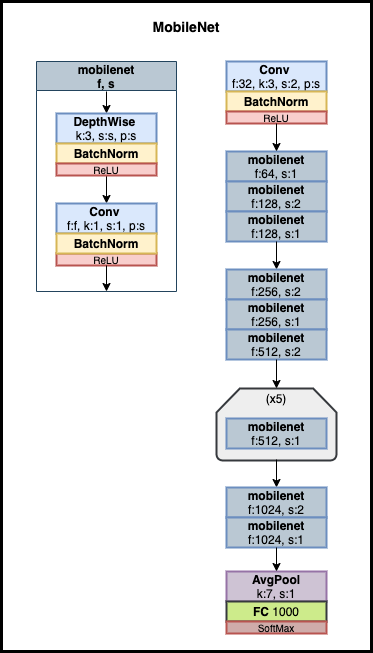

The diagram above was exported from draw.io. Its source (the exported page's mxGraphModel, read from the mxfile embedded in the PNG):
<mxGraphModel dx="703" dy="504" grid="1" gridSize="10" guides="1" tooltips="1" connect="1" arrows="1" fold="1" page="1" pageScale="1" pageWidth="827" pageHeight="1169" math="0" shadow="0">
  <root>
    <mxCell id="LC4xU6w_JNDIaCjmdK4z-0" />
    <mxCell id="LC4xU6w_JNDIaCjmdK4z-1" parent="LC4xU6w_JNDIaCjmdK4z-0" />
    <mxCell id="pacAahkwbjV5s6k8G7a0-0" value="&lt;span style=&quot;font-size: 14px&quot;&gt;&lt;b&gt;MobileNet&lt;/b&gt;&lt;/span&gt;" style="text;html=1;strokeColor=none;fillColor=none;align=center;verticalAlign=middle;whiteSpace=wrap;rounded=0;" parent="LC4xU6w_JNDIaCjmdK4z-1" vertex="1">
      <mxGeometry x="190" y="40" width="100" height="30" as="geometry" />
    </mxCell>
    <mxCell id="pRaf5JZLQMBK4QGjikRV-1" value="" style="group" parent="LC4xU6w_JNDIaCjmdK4z-1" vertex="1" connectable="0">
      <mxGeometry x="90" y="90" width="335" height="590" as="geometry" />
    </mxCell>
    <mxCell id="pRaf5JZLQMBK4QGjikRV-0" value="" style="rounded=0;whiteSpace=wrap;html=1;strokeWidth=3;fillColor=none;" parent="pRaf5JZLQMBK4QGjikRV-1" vertex="1">
      <mxGeometry x="-35" y="-60" width="370" height="650" as="geometry" />
    </mxCell>
    <mxCell id="LFFEaaakCGgVars7OpB3-1" value="mobilenet&#10;f, s" style="swimlane;startSize=29;fillColor=#bac8d3;strokeColor=#23445d;" parent="pRaf5JZLQMBK4QGjikRV-1" vertex="1">
      <mxGeometry width="140" height="230" as="geometry">
        <mxRectangle x="130" y="454" width="110" height="23" as="alternateBounds" />
      </mxGeometry>
    </mxCell>
    <mxCell id="1-0jTofMadQflptunC6y-1" style="edgeStyle=orthogonalEdgeStyle;rounded=0;orthogonalLoop=1;jettySize=auto;html=1;exitX=0.5;exitY=1;exitDx=0;exitDy=0;exitPerimeter=0;entryX=0.5;entryY=0;entryDx=0;entryDy=0;" parent="LFFEaaakCGgVars7OpB3-1" target="1-0jTofMadQflptunC6y-0" edge="1">
      <mxGeometry relative="1" as="geometry">
        <mxPoint x="70" y="30" as="sourcePoint" />
      </mxGeometry>
    </mxCell>
    <mxCell id="1-0jTofMadQflptunC6y-0" value="&lt;b&gt;DepthWise&lt;/b&gt;&amp;nbsp;&lt;br&gt;k:3, s:s, p:s" style="rounded=0;whiteSpace=wrap;html=1;fillColor=#dae8fc;strokeColor=#6c8ebf;gradientColor=none;strokeWidth=2;" parent="LFFEaaakCGgVars7OpB3-1" vertex="1">
      <mxGeometry x="20.00000000000003" y="52" width="100" height="30" as="geometry" />
    </mxCell>
    <mxCell id="et56BeyDwoFODXElBUkK-0" value="&lt;b&gt;&lt;font style=&quot;font-size: 12px&quot;&gt;BatchNorm&lt;/font&gt;&lt;/b&gt;" style="rounded=0;whiteSpace=wrap;html=1;fillColor=#fff2cc;strokeColor=#d6b656;strokeWidth=2;" parent="LFFEaaakCGgVars7OpB3-1" vertex="1">
      <mxGeometry x="20" y="82" width="100" height="20" as="geometry" />
    </mxCell>
    <mxCell id="oDkB9UgMobUbJ0ckWESy-1" style="edgeStyle=orthogonalEdgeStyle;rounded=0;orthogonalLoop=1;jettySize=auto;html=1;exitX=0.5;exitY=1;exitDx=0;exitDy=0;entryX=0.5;entryY=0;entryDx=0;entryDy=0;" parent="LFFEaaakCGgVars7OpB3-1" source="WAY5cWAzC8W3K20wyUkP-0" target="WAY5cWAzC8W3K20wyUkP-1" edge="1">
      <mxGeometry relative="1" as="geometry" />
    </mxCell>
    <mxCell id="WAY5cWAzC8W3K20wyUkP-0" value="&lt;font style=&quot;font-size: 10px&quot;&gt;ReLU&lt;/font&gt;" style="rounded=0;whiteSpace=wrap;html=1;strokeWidth=2;fillColor=#f8cecc;strokeColor=#b85450;" parent="LFFEaaakCGgVars7OpB3-1" vertex="1">
      <mxGeometry x="20" y="102" width="100" height="12" as="geometry" />
    </mxCell>
    <mxCell id="WAY5cWAzC8W3K20wyUkP-1" value="&lt;b&gt;Conv&lt;/b&gt;&amp;nbsp;&lt;br&gt;f:f, k:1, s:1, p:s" style="rounded=0;whiteSpace=wrap;html=1;fillColor=#dae8fc;strokeColor=#6c8ebf;gradientColor=none;strokeWidth=2;" parent="LFFEaaakCGgVars7OpB3-1" vertex="1">
      <mxGeometry x="20.00000000000003" y="142" width="100" height="30" as="geometry" />
    </mxCell>
    <mxCell id="WAY5cWAzC8W3K20wyUkP-2" value="&lt;font style=&quot;font-size: 10px&quot;&gt;ReLU&lt;/font&gt;" style="rounded=0;whiteSpace=wrap;html=1;strokeWidth=2;fillColor=#f8cecc;strokeColor=#b85450;" parent="LFFEaaakCGgVars7OpB3-1" vertex="1">
      <mxGeometry x="20.00000000000003" y="192" width="100" height="12" as="geometry" />
    </mxCell>
    <mxCell id="oDkB9UgMobUbJ0ckWESy-0" value="&lt;b&gt;&lt;font style=&quot;font-size: 12px&quot;&gt;BatchNorm&lt;/font&gt;&lt;/b&gt;" style="rounded=0;whiteSpace=wrap;html=1;fillColor=#fff2cc;strokeColor=#d6b656;strokeWidth=2;" parent="LFFEaaakCGgVars7OpB3-1" vertex="1">
      <mxGeometry x="20" y="172" width="100" height="20" as="geometry" />
    </mxCell>
    <mxCell id="O9skN2RE50hLZu2VoWwO-1" style="edgeStyle=orthogonalEdgeStyle;rounded=0;orthogonalLoop=1;jettySize=auto;html=1;exitX=0.5;exitY=1;exitDx=0;exitDy=0;" parent="pRaf5JZLQMBK4QGjikRV-1" source="WAY5cWAzC8W3K20wyUkP-2" edge="1">
      <mxGeometry relative="1" as="geometry">
        <mxPoint x="70" y="230" as="targetPoint" />
      </mxGeometry>
    </mxCell>
    <mxCell id="O9skN2RE50hLZu2VoWwO-12" value="&lt;b&gt;Conv&lt;/b&gt;&amp;nbsp;&lt;br&gt;f:32, k:3, s:2, p:s" style="rounded=0;whiteSpace=wrap;html=1;fillColor=#dae8fc;strokeColor=#6c8ebf;gradientColor=none;strokeWidth=2;" parent="pRaf5JZLQMBK4QGjikRV-1" vertex="1">
      <mxGeometry x="190" width="100" height="30" as="geometry" />
    </mxCell>
    <mxCell id="Dbahq-YZUdnLYqFh1ApZ-0" value="&lt;b&gt;&lt;font style=&quot;font-size: 12px&quot;&gt;BatchNorm&lt;/font&gt;&lt;/b&gt;" style="rounded=0;whiteSpace=wrap;html=1;fillColor=#fff2cc;strokeColor=#d6b656;strokeWidth=2;" parent="pRaf5JZLQMBK4QGjikRV-1" vertex="1">
      <mxGeometry x="190" y="30" width="100" height="20" as="geometry" />
    </mxCell>
    <mxCell id="d8lV2Q6Cvavvx-oEbWVx-1" value="&lt;font style=&quot;font-size: 10px&quot;&gt;ReLU&lt;/font&gt;" style="rounded=0;whiteSpace=wrap;html=1;strokeWidth=2;fillColor=#f8cecc;strokeColor=#b85450;" parent="pRaf5JZLQMBK4QGjikRV-1" vertex="1">
      <mxGeometry x="190" y="50" width="100" height="12" as="geometry" />
    </mxCell>
    <mxCell id="d8lV2Q6Cvavvx-oEbWVx-2" value="&lt;b&gt;mobilenet&lt;/b&gt;&lt;br&gt;f:64, s:1" style="rounded=0;whiteSpace=wrap;html=1;fillColor=#BAC8D3;strokeColor=#6c8ebf;gradientColor=none;strokeWidth=2;" parent="pRaf5JZLQMBK4QGjikRV-1" vertex="1">
      <mxGeometry x="190" y="90" width="100" height="30" as="geometry" />
    </mxCell>
    <mxCell id="5A9Sr-IoDn67eIADl0zz-0" style="edgeStyle=orthogonalEdgeStyle;rounded=0;orthogonalLoop=1;jettySize=auto;html=1;exitX=0.5;exitY=1;exitDx=0;exitDy=0;entryX=0.5;entryY=0;entryDx=0;entryDy=0;" parent="pRaf5JZLQMBK4QGjikRV-1" source="d8lV2Q6Cvavvx-oEbWVx-1" target="d8lV2Q6Cvavvx-oEbWVx-2" edge="1">
      <mxGeometry relative="1" as="geometry" />
    </mxCell>
    <mxCell id="5A9Sr-IoDn67eIADl0zz-1" value="&lt;b&gt;mobilenet&lt;/b&gt;&lt;br&gt;f:128, s:2" style="rounded=0;whiteSpace=wrap;html=1;fillColor=#BAC8D3;strokeColor=#6c8ebf;gradientColor=none;strokeWidth=2;" parent="pRaf5JZLQMBK4QGjikRV-1" vertex="1">
      <mxGeometry x="190" y="120" width="100" height="30" as="geometry" />
    </mxCell>
    <mxCell id="5A9Sr-IoDn67eIADl0zz-2" value="&lt;b&gt;mobilenet&lt;/b&gt;&lt;br&gt;f:128, s:1" style="rounded=0;whiteSpace=wrap;html=1;fillColor=#BAC8D3;strokeColor=#6c8ebf;gradientColor=none;strokeWidth=2;" parent="pRaf5JZLQMBK4QGjikRV-1" vertex="1">
      <mxGeometry x="190" y="150" width="100" height="30" as="geometry" />
    </mxCell>
    <mxCell id="zdwkpiSAAEGrGRdb-86Y-0" style="edgeStyle=orthogonalEdgeStyle;rounded=0;orthogonalLoop=1;jettySize=auto;html=1;exitX=0.5;exitY=1;exitDx=0;exitDy=0;entryX=0.5;entryY=0;entryDx=0;entryDy=0;" parent="pRaf5JZLQMBK4QGjikRV-1" target="zdwkpiSAAEGrGRdb-86Y-1" edge="1">
      <mxGeometry relative="1" as="geometry">
        <mxPoint x="240" y="180" as="sourcePoint" />
      </mxGeometry>
    </mxCell>
    <mxCell id="zdwkpiSAAEGrGRdb-86Y-1" value="&lt;b&gt;mobilenet&lt;/b&gt;&lt;br&gt;f:256, s:2" style="rounded=0;whiteSpace=wrap;html=1;fillColor=#BAC8D3;strokeColor=#6c8ebf;gradientColor=none;strokeWidth=2;" parent="pRaf5JZLQMBK4QGjikRV-1" vertex="1">
      <mxGeometry x="190" y="208" width="100" height="30" as="geometry" />
    </mxCell>
    <mxCell id="zdwkpiSAAEGrGRdb-86Y-2" value="&lt;b&gt;mobilenet&lt;/b&gt;&lt;br&gt;f:256, s:1" style="rounded=0;whiteSpace=wrap;html=1;fillColor=#BAC8D3;strokeColor=#6c8ebf;gradientColor=none;strokeWidth=2;" parent="pRaf5JZLQMBK4QGjikRV-1" vertex="1">
      <mxGeometry x="190" y="238" width="100" height="30" as="geometry" />
    </mxCell>
    <mxCell id="zdwkpiSAAEGrGRdb-86Y-3" value="&lt;b&gt;mobilenet&lt;/b&gt;&lt;br&gt;f:512, s:2" style="rounded=0;whiteSpace=wrap;html=1;fillColor=#BAC8D3;strokeColor=#6c8ebf;gradientColor=none;strokeWidth=2;" parent="pRaf5JZLQMBK4QGjikRV-1" vertex="1">
      <mxGeometry x="190" y="268" width="100" height="30" as="geometry" />
    </mxCell>
    <mxCell id="zdwkpiSAAEGrGRdb-86Y-6" value="" style="strokeWidth=2;html=1;shape=mxgraph.flowchart.loop_limit;whiteSpace=wrap;fillColor=#eeeeee;strokeColor=#36393d;" parent="pRaf5JZLQMBK4QGjikRV-1" vertex="1">
      <mxGeometry x="180" y="327" width="120" height="72" as="geometry" />
    </mxCell>
    <mxCell id="zdwkpiSAAEGrGRdb-86Y-7" value="(x5)" style="text;html=1;strokeColor=none;fillColor=none;align=center;verticalAlign=middle;whiteSpace=wrap;rounded=0;" parent="pRaf5JZLQMBK4QGjikRV-1" vertex="1">
      <mxGeometry x="210" y="327" width="60" height="20" as="geometry" />
    </mxCell>
    <mxCell id="zdwkpiSAAEGrGRdb-86Y-9" style="edgeStyle=orthogonalEdgeStyle;rounded=0;orthogonalLoop=1;jettySize=auto;html=1;exitX=0.5;exitY=1;exitDx=0;exitDy=0;entryX=0.5;entryY=0;entryDx=0;entryDy=0;" parent="pRaf5JZLQMBK4QGjikRV-1" source="zdwkpiSAAEGrGRdb-86Y-3" target="zdwkpiSAAEGrGRdb-86Y-7" edge="1">
      <mxGeometry relative="1" as="geometry" />
    </mxCell>
    <mxCell id="zdwkpiSAAEGrGRdb-86Y-8" value="&lt;b&gt;mobilenet&lt;/b&gt;&lt;br&gt;f:512, s:1" style="rounded=0;whiteSpace=wrap;html=1;fillColor=#BAC8D3;strokeColor=#6c8ebf;gradientColor=none;strokeWidth=2;" parent="pRaf5JZLQMBK4QGjikRV-1" vertex="1">
      <mxGeometry x="190" y="357" width="100" height="30" as="geometry" />
    </mxCell>
    <mxCell id="zdwkpiSAAEGrGRdb-86Y-10" style="edgeStyle=orthogonalEdgeStyle;rounded=0;orthogonalLoop=1;jettySize=auto;html=1;exitX=0.5;exitY=1;exitDx=0;exitDy=0;entryX=0.5;entryY=0;entryDx=0;entryDy=0;" parent="pRaf5JZLQMBK4QGjikRV-1" target="zdwkpiSAAEGrGRdb-86Y-11" edge="1">
      <mxGeometry relative="1" as="geometry">
        <mxPoint x="240" y="398" as="sourcePoint" />
      </mxGeometry>
    </mxCell>
    <mxCell id="zdwkpiSAAEGrGRdb-86Y-11" value="&lt;b&gt;mobilenet&lt;/b&gt;&lt;br&gt;f:1024, s:2" style="rounded=0;whiteSpace=wrap;html=1;fillColor=#BAC8D3;strokeColor=#6c8ebf;gradientColor=none;strokeWidth=2;" parent="pRaf5JZLQMBK4QGjikRV-1" vertex="1">
      <mxGeometry x="190" y="426" width="100" height="30" as="geometry" />
    </mxCell>
    <mxCell id="zdwkpiSAAEGrGRdb-86Y-12" value="&lt;b&gt;mobilenet&lt;/b&gt;&lt;br&gt;f:1024, s:1" style="rounded=0;whiteSpace=wrap;html=1;fillColor=#BAC8D3;strokeColor=#6c8ebf;gradientColor=none;strokeWidth=2;" parent="pRaf5JZLQMBK4QGjikRV-1" vertex="1">
      <mxGeometry x="190" y="456" width="100" height="30" as="geometry" />
    </mxCell>
    <mxCell id="UuFOJHnNRzmQvjwQxr5h-0" value="&lt;span&gt;&lt;b&gt;AvgPool&lt;br&gt;&lt;/b&gt;k:7, s:1&lt;br&gt;&lt;/span&gt;" style="rounded=0;whiteSpace=wrap;html=1;fillColor=#CEC3D4;strokeColor=#9673a6;strokeWidth=2;" parent="pRaf5JZLQMBK4QGjikRV-1" vertex="1">
      <mxGeometry x="190" y="510" width="100" height="30" as="geometry" />
    </mxCell>
    <mxCell id="UuFOJHnNRzmQvjwQxr5h-1" style="edgeStyle=orthogonalEdgeStyle;rounded=0;orthogonalLoop=1;jettySize=auto;html=1;exitX=0.5;exitY=1;exitDx=0;exitDy=0;" parent="pRaf5JZLQMBK4QGjikRV-1" source="zdwkpiSAAEGrGRdb-86Y-12" target="UuFOJHnNRzmQvjwQxr5h-0" edge="1">
      <mxGeometry relative="1" as="geometry" />
    </mxCell>
    <mxCell id="UuFOJHnNRzmQvjwQxr5h-2" value="&lt;font style=&quot;font-size: 12px&quot;&gt;&lt;b&gt;FC&lt;/b&gt;&amp;nbsp;1000&lt;br&gt;&lt;/font&gt;" style="rounded=0;whiteSpace=wrap;html=1;fillColor=#cdeb8b;strokeColor=#36393d;strokeWidth=2;" parent="pRaf5JZLQMBK4QGjikRV-1" vertex="1">
      <mxGeometry x="190" y="540" width="100" height="20" as="geometry" />
    </mxCell>
    <mxCell id="UuFOJHnNRzmQvjwQxr5h-3" value="&lt;font style=&quot;font-size: 10px&quot;&gt;SoftMax&lt;/font&gt;" style="rounded=0;whiteSpace=wrap;html=1;strokeWidth=2;fillColor=#CFACAA;strokeColor=#b85450;" parent="pRaf5JZLQMBK4QGjikRV-1" vertex="1">
      <mxGeometry x="190" y="560" width="100" height="12" as="geometry" />
    </mxCell>
  </root>
</mxGraphModel>